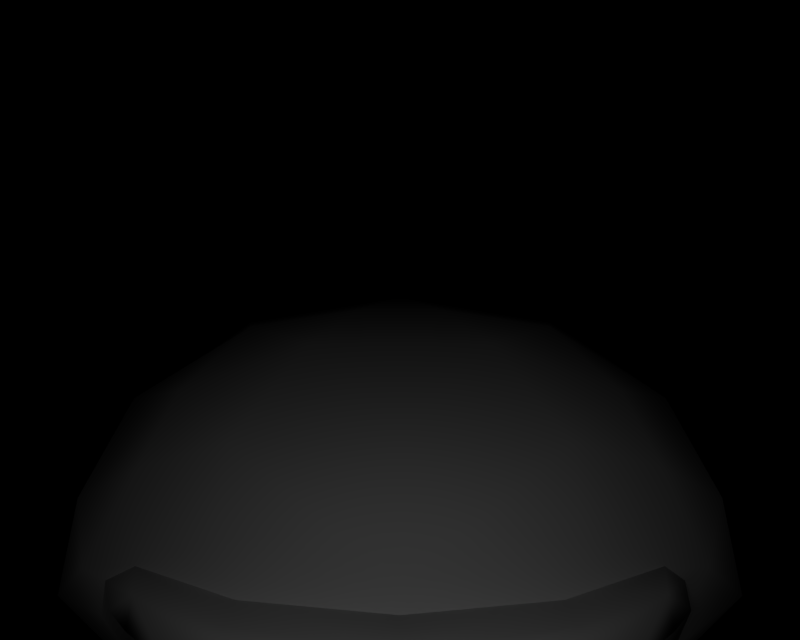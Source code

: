 # Source: BR_Whiscash-Shiny01.blend  (saved by Blender 2.66.1; exported with 4.5.12 LTS)
import bpy
from mathutils import Matrix  # noqa: F401  (used for matrix-valued properties, if any)

bpy.ops.wm.read_factory_settings(use_empty=True)
scene = bpy.context.scene
scene.name = '1'

# ---- collections
col_collection_1 = bpy.data.collections.new('Collection 1'); scene.collection.children.link(col_collection_1)

# ---- materials (node trees are filled in below, after node groups)
mat_mat_0 = bpy.data.materials.new('mat_0')
mat_mat_0.alpha_threshold = 0.0
mat_mat_0.specular_color = (0.5, 0.5, 0.5)
mat_mat_0.roughness = 0.5
mat_mat_5 = bpy.data.materials.new('mat_5')
mat_mat_5.alpha_threshold = 0.0
mat_mat_5.specular_color = (0.5, 0.5, 0.5)
mat_mat_5.roughness = 0.5
mat_mat_4 = bpy.data.materials.new('mat_4')
mat_mat_4.alpha_threshold = 0.0
mat_mat_4.specular_color = (0.5, 0.5, 0.5)
mat_mat_4.roughness = 0.5
mat_mat_3 = bpy.data.materials.new('mat_3')
mat_mat_3.alpha_threshold = 0.0
mat_mat_3.specular_color = (0.5, 0.5, 0.5)
mat_mat_3.roughness = 0.5
mat_mat_2 = bpy.data.materials.new('mat_2')
mat_mat_2.alpha_threshold = 0.0
mat_mat_2.specular_color = (0.5, 0.5, 0.5)
mat_mat_2.roughness = 0.5
mat_mat_1 = bpy.data.materials.new('mat_1')
mat_mat_1.alpha_threshold = 0.0
mat_mat_1.specular_color = (0.5, 0.5, 0.5)
mat_mat_1.roughness = 0.5

# ---- material node trees

# ---- cameras
cam_camera_001 = bpy.data.cameras.new('Camera.001')
cam_camera_001.passepartout_alpha = 0.2
cam_camera_001.clip_end = 100.0
cam_camera_001.lens = 35.0
cam_camera_001.sensor_width = 32.0
cam_camera_001.sensor_height = 18.0
cam_camera_001.show_passepartout = False
cam_camera_001.show_safe_areas = True
cam_camera_001.dof.focus_distance = 0.0
cam_camera_001.dof.aperture_fstop = 128.0

# ---- lights
light_lamp = bpy.data.lights.new('Lamp', 'POINT')
light_lamp.transmission_factor = 0.0
light_lamp.energy = 124.7
light_lamp.shadow_buffer_clip_start = 0.5
light_lamp.shadow_soft_size = 1.0
light_lamp.shadow_maximum_resolution = 0.006
light_lamp.use_absolute_resolution = True
light_lamp.cycles.use_multiple_importance_sampling = False

# ---- meshes
me_namazun_mat_0 = bpy.data.meshes.new('namazun_mat_0')
me_namazun_mat_0.from_pydata([(-1.557, 0.07531, 2.418), (-1.481, -0.207, 2.328), (-0.9906, -0.3315, 2.748), (-0.885, -0.06133, 2.889), (1.557, 0.07531, 2.418), (0.885, -0.06133, 2.889), (0.9906, -0.3315, 2.748), (1.481, -0.207, 2.328), (0.9225, 0.1521, 2.977), (0.0, -0.1068, 3.069), (0.885, -0.06787, 2.91), (0.0, 0.08801, 3.186), (0.9226, 0.274, 2.882), (0.0, 0.2327, 3.115), (0.8901, 0.3404, 2.685), (0.0, 0.3088, 2.837), (-0.9226, 0.274, 2.882), (-1.541, 0.4218, 2.323), (-1.491, 0.3293, 2.548), (-0.8901, 0.3404, 2.685), (1.491, 0.3293, 2.548), (1.541, 0.4218, 2.323), (1.155, -0.939, 2.489), (1.15, -1.239, 2.623), (1.078, -0.9822, 2.631), (1.248, -1.183, 2.439), (1.309, -0.8611, 2.492), (1.447, -1.081, 2.442), (1.386, -0.8264, 2.635), (1.547, -1.036, 2.629), (-1.447, -1.081, 2.442), (-1.155, -0.939, 2.489), (-1.248, -1.183, 2.439), (-1.309, -0.8611, 2.492), (-1.547, -1.036, 2.629), (-1.386, -0.8264, 2.635), (-1.078, -0.9822, 2.631), (-1.15, -1.239, 2.623), (-0.9225, 0.1521, 2.977), (-0.885, -0.06787, 2.91), (-1.53, -0.02105, -5.836), (-1.146, 0.06924, -5.266), (-1.405, 0.09859, -5.83), (-1.243, -0.03979, -5.211), (-1.405, -0.1408, -5.837), (-1.146, -0.1454, -5.272), (1.146, 0.06924, -5.266), (1.53, -0.02105, -5.836), (1.405, 0.09859, -5.83), (1.243, -0.03979, -5.211), (0.7818, 0.04071, -4.892), (0.9089, -0.05566, -4.866), (1.405, -0.1408, -5.837), (1.146, -0.1454, -5.272), (0.7818, -0.1425, -4.897), (1e-06, 0.1124, -5.657), (2e-06, 0.08512, -4.968), (-0.7818, 0.04071, -4.892), (-0.9089, -0.05566, -4.866), (-0.7818, -0.1425, -4.897), (1e-06, -0.1617, -5.665), (2e-06, -0.1907, -4.976), (1.272, 0.01019, 2.714), (1.569, 0.07107, 2.411), (1.732, 0.1257, 2.21), (1.663, -0.13, 2.118), (1.698, 0.06726, 2.114), (1.71, 0.2894, 2.163), (1.11, -0.3689, 2.542), (-1.412, -1.38, 2.532), (-1.549, -1.312, 2.621), (0.8676, -0.4139, 2.556), (1.549, -1.312, 2.621), (1.412, -1.38, 2.532), (-0.8676, -0.4139, 2.556), (-1.11, -0.3689, 2.542), (-1.663, -0.13, 2.118), (-1.732, 0.1257, 2.21), (-1.569, 0.07107, 2.411), (-1.768, 0.2894, 2.163), (-1.807, 0.06726, 2.114), (-1.272, 0.01019, 2.714), (-1.061, 0.1126, -6.297), (1e-06, 0.1063, -6.088), (-0.8475, -0.001092, -6.501), (1e-06, -0.01013, -6.2), (1e-06, -0.1331, -6.095), (0.8475, -0.001092, -6.501), (1.061, -0.1268, -6.304), (1.298, -0.007142, -6.299), (1.061, 0.1126, -6.297), (-1.061, -0.1268, -6.304), (-1.298, -0.007142, -6.299), (0.2501, -0.1929, -4.836), (0.4179, -0.1682, -4.552), (0.4179, 0.01388, -4.547), (0.2772, 0.06383, -4.828), (-0.2501, -0.1929, -4.836), (-0.4179, -0.1682, -4.552), (-0.4179, 0.01388, -4.547), (-0.2772, 0.06383, -4.828), (-0.4218, -0.3706, 3.0), (0.0, -0.4503, 2.69), (0.4218, -0.3706, 3.0), (0.0, -0.1084, 3.064)], [], [(0, 1, 2), (3, 0, 2), (4, 5, 6), (7, 4, 6), (8, 9, 10), (8, 11, 9), (12, 11, 8), (12, 13, 11), (14, 13, 12), (14, 15, 13), (16, 17, 18), (16, 19, 17), (13, 19, 16), (13, 15, 19), (14, 12, 20), (21, 14, 20), (22, 23, 24), (22, 25, 23), (26, 25, 22), (26, 27, 25), (28, 27, 26), (28, 29, 27), (30, 31, 32), (30, 33, 31), (34, 33, 30), (34, 35, 33), (36, 37, 32), (31, 36, 32), (38, 13, 16), (38, 11, 13), (39, 11, 38), (39, 9, 11), (40, 41, 42), (40, 43, 41), (44, 43, 40), (44, 45, 43), (46, 47, 48), (46, 49, 47), (50, 49, 46), (50, 51, 49), (49, 52, 47), (49, 53, 52), (51, 53, 49), (51, 54, 53), (55, 50, 46), (55, 56, 50), (41, 56, 55), (41, 57, 56), (43, 57, 41), (43, 58, 57), (45, 58, 43), (45, 59, 58), (60, 59, 45), (60, 61, 59), (53, 61, 60), (53, 54, 61), (62, 8, 10), (62, 20, 8), (63, 20, 62), (63, 64, 20), (4, 64, 63), (4, 7, 64), (65, 64, 7), (65, 66, 64), (67, 64, 66), (67, 20, 64), (21, 20, 67), (20, 12, 8), (7, 68, 65), (7, 6, 68), (69, 32, 37), (69, 30, 32), (70, 30, 69), (70, 34, 30), (71, 22, 24), (71, 26, 22), (68, 26, 71), (68, 28, 26), (72, 27, 29), (72, 73, 27), (25, 27, 73), (73, 23, 25), (31, 74, 36), (31, 33, 74), (75, 74, 33), (33, 35, 75), (2, 75, 35), (2, 1, 75), (76, 75, 1), (1, 77, 76), (0, 77, 1), (0, 78, 77), (18, 77, 78), (18, 79, 77), (17, 79, 18), (80, 77, 79), (80, 76, 77), (81, 18, 78), (81, 38, 18), (39, 38, 81), (38, 16, 18), (55, 42, 41), (55, 82, 42), (83, 82, 55), (83, 84, 82), (85, 84, 83), (85, 86, 84), (87, 86, 85), (87, 88, 86), (89, 88, 87), (89, 52, 88), (47, 52, 89), (89, 48, 47), (90, 48, 89), (90, 55, 48), (83, 55, 90), (90, 87, 83), (89, 87, 90), (87, 85, 83), (46, 48, 55), (60, 52, 53), (60, 88, 52), (86, 88, 60), (60, 91, 86), (44, 91, 60), (44, 92, 91), (40, 92, 44), (40, 42, 92), (82, 92, 42), (82, 84, 92), (91, 92, 84), (84, 86, 91), (45, 44, 60), (54, 93, 61), (54, 94, 93), (51, 94, 54), (51, 95, 94), (50, 95, 51), (50, 96, 95), (56, 96, 50), (97, 59, 61), (97, 98, 59), (58, 59, 98), (98, 99, 58), (57, 58, 99), (99, 100, 57), (56, 57, 100), (2, 101, 3), (2, 74, 101), (102, 101, 74), (102, 103, 101), (71, 103, 102), (71, 6, 103), (5, 103, 6), (5, 104, 103), (101, 103, 104), (104, 3, 101)])
me_namazun_mat_0.polygons.foreach_set('use_smooth', [True] * 157)
_k = set([(0, 3), (0, 78), (2, 35), (2, 74), (3, 104), (4, 5), (4, 63), (5, 104), (6, 68), (6, 71), (9, 10), (9, 39), (10, 62), (14, 15), (14, 21), (15, 19), (17, 19), (17, 79), (21, 67), (23, 24), (23, 73), (24, 71), (28, 29), (28, 68), (29, 72), (34, 35), (34, 70), (36, 37), (36, 74), (37, 69), (39, 81), (56, 96), (56, 100), (61, 93), (61, 97), (62, 63), (65, 66), (65, 68), (66, 67), (68, 71), (69, 70), (71, 102), (72, 73), (74, 75), (74, 102), (75, 76), (76, 80), (78, 81), (79, 80), (93, 94), (94, 95), (95, 96), (97, 98), (98, 99), (99, 100)])
me_namazun_mat_0.attributes.new('sharp_edge', 'BOOLEAN', 'EDGE').data.foreach_set('value', [ (min(e.vertices), max(e.vertices)) in _k for e in me_namazun_mat_0.edges])
_uv = me_namazun_mat_0.uv_layers.new(name='UVTex')
_uv.uv.foreach_set('vector', [0.9092, 0.8448, 0.8907, 0.7703, 0.7717, 0.7411, 0.746, 0.8128, 0.9092, 0.8448, 0.7717, 0.7411, 0.1533, 0.8448, 0.3165, 0.8128, 0.2908, 0.7411, 0.1718, 0.7703, 0.1533, 0.8448, 0.2908, 0.7411, 0.3074, 0.8693, 0.5312, 0.8023, 0.3165, 0.8112, 0.3074, 0.8693, 0.5312, 0.8542, 0.5312, 0.8023, 0.3073, 0.9004, 0.5312, 0.8542, 0.3074, 0.8693, 0.3073, 0.9004, 0.5312, 0.8914, 0.5312, 0.8542, 0.3152, 0.9162, 0.5312, 0.8914, 0.3073, 0.9004, 0.3152, 0.9162, 0.5312, 0.9091, 0.5312, 0.8914, 0.7552, 0.9004, 0.9052, 0.9346, 0.8931, 0.9122, 0.7552, 0.9004, 0.7473, 0.9162, 0.9052, 0.9346, 0.5312, 0.8914, 0.7473, 0.9162, 0.7552, 0.9004, 0.5312, 0.8914, 0.5312, 0.9091, 0.7473, 0.9162, 0.3152, 0.9162, 0.3073, 0.9004, 0.1694, 0.9122, 0.1573, 0.9346, 0.3152, 0.9162, 0.1694, 0.9122, 0.2509, 0.5803, 0.2523, 0.5028, 0.2695, 0.5701, 0.2509, 0.5803, 0.2283, 0.5161, 0.2523, 0.5028, 0.2136, 0.6006, 0.2283, 0.5161, 0.2509, 0.5803, 0.2136, 0.6006, 0.18, 0.5427, 0.2283, 0.5161, 0.1949, 0.6108, 0.18, 0.5427, 0.2136, 0.6006, 0.1949, 0.6108, 0.1557, 0.5561, 0.18, 0.5427, 0.8825, 0.5427, 0.8116, 0.5803, 0.8342, 0.5161, 0.8825, 0.5427, 0.8489, 0.6006, 0.8116, 0.5803, 0.9068, 0.5561, 0.8489, 0.6006, 0.8825, 0.5427, 0.9068, 0.5561, 0.8676, 0.6108, 0.8489, 0.6006, 0.793, 0.5701, 0.8102, 0.5028, 0.8342, 0.5161, 0.8116, 0.5803, 0.793, 0.5701, 0.8342, 0.5161, 0.7551, 0.8693, 0.5312, 0.8914, 0.7552, 0.9004, 0.7551, 0.8693, 0.5312, 0.8542, 0.5312, 0.8914, 0.746, 0.8112, 0.5312, 0.8542, 0.7551, 0.8693, 0.746, 0.8112, 0.5312, 0.8023, 0.5312, 0.8542, 0.8751, 0.7549, 0.789, 0.783, 0.8472, 0.7862, 0.8751, 0.7549, 0.8106, 0.7549, 0.789, 0.783, 0.8472, 0.7236, 0.8106, 0.7549, 0.8751, 0.7549, 0.8472, 0.7236, 0.789, 0.7268, 0.8106, 0.7549, 0.2735, 0.783, 0.1874, 0.7549, 0.2153, 0.7862, 0.2735, 0.783, 0.2519, 0.7549, 0.1874, 0.7549, 0.3415, 0.7784, 0.2519, 0.7549, 0.2735, 0.783, 0.3415, 0.7784, 0.3107, 0.7534, 0.2519, 0.7549, 0.2519, 0.7549, 0.2153, 0.7236, 0.1874, 0.7549, 0.2519, 0.7549, 0.2735, 0.7268, 0.2153, 0.7236, 0.3107, 0.7534, 0.2735, 0.7268, 0.2519, 0.7549, 0.3107, 0.7534, 0.3415, 0.7305, 0.2735, 0.7268, 0.5312, 0.7912, 0.3415, 0.7784, 0.2735, 0.783, 0.5312, 0.7912, 0.5312, 0.7894, 0.3415, 0.7784, 0.789, 0.783, 0.5312, 0.7894, 0.5312, 0.7912, 0.789, 0.783, 0.721, 0.7784, 0.5312, 0.7894, 0.8106, 0.7549, 0.721, 0.7784, 0.789, 0.783, 0.8106, 0.7549, 0.7518, 0.7534, 0.721, 0.7784, 0.789, 0.7268, 0.7518, 0.7534, 0.8106, 0.7549, 0.789, 0.7268, 0.721, 0.7305, 0.7518, 0.7534, 0.5312, 0.7195, 0.721, 0.7305, 0.789, 0.7268, 0.5312, 0.7195, 0.5312, 0.7173, 0.721, 0.7305, 0.2735, 0.7268, 0.5312, 0.7173, 0.5312, 0.7195, 0.2735, 0.7268, 0.3415, 0.7305, 0.5312, 0.7173, 0.2227, 0.8301, 0.3074, 0.8693, 0.3165, 0.8112, 0.2227, 0.8301, 0.1694, 0.9122, 0.3074, 0.8693, 0.1506, 0.8437, 0.1694, 0.9122, 0.2227, 0.8301, 0.1506, 0.8437, 0.1108, 0.8564, 0.1694, 0.9122, 0.1533, 0.8448, 0.1108, 0.8564, 0.1506, 0.8437, 0.1533, 0.8448, 0.1718, 0.7703, 0.1108, 0.8564, 0.1278, 0.7888, 0.1108, 0.8564, 0.1718, 0.7703, 0.1278, 0.7888, 0.1192, 0.8403, 0.1108, 0.8564, 0.1164, 0.8988, 0.1108, 0.8564, 0.1192, 0.8403, 0.1164, 0.8988, 0.1694, 0.9122, 0.1108, 0.8564, 0.1573, 0.9346, 0.1694, 0.9122, 0.1164, 0.8988, 0.1694, 0.9122, 0.3073, 0.9004, 0.3074, 0.8693, 0.1718, 0.7703, 0.2618, 0.7297, 0.1278, 0.7888, 0.1718, 0.7703, 0.2908, 0.7411, 0.2618, 0.7297, 0.8738, 0.4653, 0.8342, 0.5161, 0.8102, 0.5028, 0.8738, 0.4653, 0.8825, 0.5427, 0.8342, 0.5161, 0.9073, 0.4838, 0.8825, 0.5427, 0.8738, 0.4653, 0.9073, 0.4838, 0.9068, 0.5561, 0.8825, 0.5427, 0.3207, 0.718, 0.2509, 0.5803, 0.2695, 0.5701, 0.3207, 0.718, 0.2136, 0.6006, 0.2509, 0.5803, 0.2618, 0.7297, 0.2136, 0.6006, 0.3207, 0.718, 0.2618, 0.7297, 0.1949, 0.6108, 0.2136, 0.6006, 0.1552, 0.4838, 0.18, 0.5427, 0.1557, 0.5561, 0.1552, 0.4838, 0.1887, 0.4653, 0.18, 0.5427, 0.2283, 0.5161, 0.18, 0.5427, 0.1887, 0.4653, 0.1887, 0.4653, 0.2523, 0.5028, 0.2283, 0.5161, 0.8116, 0.5803, 0.7418, 0.718, 0.793, 0.5701, 0.8116, 0.5803, 0.8489, 0.6006, 0.7418, 0.718, 0.8007, 0.7297, 0.7418, 0.718, 0.8489, 0.6006, 0.8489, 0.6006, 0.8676, 0.6108, 0.8007, 0.7297, 0.7717, 0.7411, 0.8007, 0.7297, 0.8676, 0.6108, 0.7717, 0.7411, 0.8907, 0.7703, 0.8007, 0.7297, 0.9347, 0.7888, 0.8007, 0.7297, 0.8907, 0.7703, 0.8907, 0.7703, 0.9517, 0.8564, 0.9347, 0.7888, 0.9092, 0.8448, 0.9517, 0.8564, 0.8907, 0.7703, 0.9092, 0.8448, 0.9119, 0.8437, 0.9517, 0.8564, 0.8931, 0.9122, 0.9517, 0.8564, 0.9119, 0.8437, 0.8931, 0.9122, 0.9603, 0.8988, 0.9517, 0.8564, 0.9052, 0.9346, 0.9603, 0.8988, 0.8931, 0.9122, 0.9699, 0.8403, 0.9517, 0.8564, 0.9603, 0.8988, 0.9699, 0.8403, 0.9347, 0.7888, 0.9517, 0.8564, 0.8398, 0.8301, 0.8931, 0.9122, 0.9119, 0.8437, 0.8398, 0.8301, 0.7551, 0.8693, 0.8931, 0.9122, 0.746, 0.8112, 0.7551, 0.8693, 0.8398, 0.8301, 0.7551, 0.8693, 0.7552, 0.9004, 0.8931, 0.9122, 0.5312, 0.7912, 0.8472, 0.7862, 0.789, 0.783, 0.5312, 0.7912, 0.7697, 0.7862, 0.8472, 0.7862, 0.5312, 0.7862, 0.7697, 0.7862, 0.5312, 0.7912, 0.5312, 0.7862, 0.7218, 0.7549, 0.7697, 0.7862, 0.5312, 0.7549, 0.7218, 0.7549, 0.5312, 0.7862, 0.5312, 0.7549, 0.5312, 0.7236, 0.7218, 0.7549, 0.3407, 0.7549, 0.5312, 0.7236, 0.5312, 0.7549, 0.3407, 0.7549, 0.2928, 0.7236, 0.5312, 0.7236, 0.2394, 0.7549, 0.2928, 0.7236, 0.3407, 0.7549, 0.2394, 0.7549, 0.2153, 0.7236, 0.2928, 0.7236, 0.1874, 0.7549, 0.2153, 0.7236, 0.2394, 0.7549, 0.2394, 0.7549, 0.2153, 0.7862, 0.1874, 0.7549, 0.2928, 0.7862, 0.2153, 0.7862, 0.2394, 0.7549, 0.2928, 0.7862, 0.5312, 0.7912, 0.2153, 0.7862, 0.5312, 0.7862, 0.5312, 0.7912, 0.2928, 0.7862, 0.2928, 0.7862, 0.3407, 0.7549, 0.5312, 0.7862, 0.2394, 0.7549, 0.3407, 0.7549, 0.2928, 0.7862, 0.3407, 0.7549, 0.5312, 0.7549, 0.5312, 0.7862, 0.2735, 0.783, 0.2153, 0.7862, 0.5312, 0.7912, 0.5312, 0.7195, 0.2153, 0.7236, 0.2735, 0.7268, 0.5312, 0.7195, 0.2928, 0.7236, 0.2153, 0.7236, 0.5312, 0.7236, 0.2928, 0.7236, 0.5312, 0.7195, 0.5312, 0.7195, 0.7697, 0.7236, 0.5312, 0.7236, 0.8472, 0.7236, 0.7697, 0.7236, 0.5312, 0.7195, 0.8472, 0.7236, 0.8231, 0.7549, 0.7697, 0.7236, 0.8751, 0.7549, 0.8231, 0.7549, 0.8472, 0.7236, 0.8751, 0.7549, 0.8472, 0.7862, 0.8231, 0.7549, 0.7697, 0.7862, 0.8231, 0.7549, 0.8472, 0.7862, 0.7697, 0.7862, 0.7218, 0.7549, 0.8231, 0.7549, 0.7697, 0.7236, 0.8231, 0.7549, 0.7218, 0.7549, 0.7218, 0.7549, 0.5312, 0.7236, 0.7697, 0.7236, 0.789, 0.7268, 0.8472, 0.7236, 0.5312, 0.7195, 0.3415, 0.7305, 0.4706, 0.7178, 0.5312, 0.7173, 0.3415, 0.7305, 0.4298, 0.7265, 0.4706, 0.7178, 0.3107, 0.7534, 0.4298, 0.7265, 0.3415, 0.7305, 0.3107, 0.7534, 0.4298, 0.7741, 0.4298, 0.7265, 0.3415, 0.7784, 0.4298, 0.7741, 0.3107, 0.7534, 0.3415, 0.7784, 0.464, 0.785, 0.4298, 0.7741, 0.5312, 0.7894, 0.464, 0.785, 0.3415, 0.7784, 0.5919, 0.7178, 0.721, 0.7305, 0.5312, 0.7173, 0.5919, 0.7178, 0.6327, 0.7265, 0.721, 0.7305, 0.7518, 0.7534, 0.721, 0.7305, 0.6327, 0.7265, 0.6327, 0.7265, 0.6327, 0.7741, 0.7518, 0.7534, 0.721, 0.7784, 0.7518, 0.7534, 0.6327, 0.7741, 0.6327, 0.7741, 0.5985, 0.785, 0.721, 0.7784, 0.5312, 0.7894, 0.721, 0.7784, 0.5985, 0.785, 0.7717, 0.7411, 0.6336, 0.7328, 0.746, 0.8128, 0.7717, 0.7411, 0.7418, 0.718, 0.6336, 0.7328, 0.5312, 0.7096, 0.6336, 0.7328, 0.7418, 0.718, 0.5312, 0.7096, 0.4289, 0.7328, 0.6336, 0.7328, 0.3207, 0.718, 0.4289, 0.7328, 0.5312, 0.7096, 0.3207, 0.718, 0.2908, 0.7411, 0.4289, 0.7328, 0.3165, 0.8128, 0.4289, 0.7328, 0.2908, 0.7411, 0.3165, 0.8128, 0.5312, 0.8019, 0.4289, 0.7328, 0.6336, 0.7328, 0.4289, 0.7328, 0.5312, 0.8019, 0.5312, 0.8019, 0.746, 0.8128, 0.6336, 0.7328])
me_namazun_mat_0.materials.append(mat_mat_0)
me_namazun_mat_0.use_remesh_preserve_volume = False
me_namazun_mat_0.use_remesh_preserve_attributes = False
me_namazun_mat_0.use_mirror_vertex_groups = False
me_namazun_mat_0.update()
me_namazun_mat_5 = bpy.data.meshes.new('namazun_mat_5')
me_namazun_mat_5.from_pydata([(1.447, -1.092, 2.813), (1.155, -0.9475, 2.774), (1.248, -1.194, 2.81), (1.309, -0.8696, 2.776), (1.547, -1.036, 2.629), (1.386, -0.8264, 2.635), (-1.155, -0.9475, 2.774), (-1.15, -1.239, 2.623), (-1.078, -0.9822, 2.631), (-1.248, -1.194, 2.81), (-1.309, -0.8696, 2.776), (-1.447, -1.092, 2.813), (-1.386, -0.8264, 2.635), (-1.547, -1.036, 2.629), (1.078, -0.9822, 2.631), (1.15, -1.239, 2.623), (1.549, -1.312, 2.621), (1.412, -1.385, 2.705), (1.412, -1.38, 2.532), (-1.549, -1.312, 2.621), (-1.412, -1.385, 2.705), (-1.412, -1.38, 2.532), (0.9906, -0.3315, 2.748), (0.8676, -0.4139, 2.556), (1.11, -0.3689, 2.542), (-0.9906, -0.3315, 2.748), (-0.8676, -0.4139, 2.556)], [], [(0, 1, 2), (0, 3, 1), (3, 0, 4), (4, 5, 3), (6, 7, 8), (6, 9, 7), (10, 9, 6), (10, 11, 9), (12, 11, 10), (12, 13, 11), (14, 15, 2), (1, 14, 2), (0, 16, 4), (0, 17, 16), (17, 0, 2), (2, 15, 17), (18, 17, 15), (18, 16, 17), (19, 11, 13), (19, 20, 11), (21, 20, 19), (21, 7, 20), (9, 20, 7), (9, 11, 20), (14, 22, 23), (14, 1, 22), (3, 22, 1), (3, 24, 22), (5, 24, 3), (10, 25, 12), (10, 6, 25), (8, 25, 6), (8, 26, 25)])
me_namazun_mat_5.polygons.foreach_set('use_smooth', [True] * 33)
_k = set([(4, 5), (4, 16), (5, 24), (7, 8), (7, 21), (8, 26), (12, 13), (12, 25), (13, 19), (14, 15), (14, 23), (15, 18), (16, 18), (19, 21), (22, 23), (22, 24), (25, 26)])
me_namazun_mat_5.attributes.new('sharp_edge', 'BOOLEAN', 'EDGE').data.foreach_set('value', [ (min(e.vertices), max(e.vertices)) in _k for e in me_namazun_mat_5.edges])
_uv = me_namazun_mat_5.uv_layers.new(name='UVTex')
_uv.uv.foreach_set('vector', [0.6954, 0.474, 0.2452, 0.6592, 0.389, 0.3426, 0.6954, 0.474, 0.4823, 0.7598, 0.2452, 0.6592, 0.4823, 0.7598, 0.6954, 0.474, 0.8495, 0.5397, 0.8495, 0.5397, 0.6012, 0.8101, 0.4823, 0.7598, 0.2496, 0.659, 0.2409, 0.2751, 0.1297, 0.6085, 0.2496, 0.659, 0.3956, 0.3411, 0.2409, 0.2751, 0.4903, 0.76, 0.3956, 0.3411, 0.2496, 0.659, 0.4903, 0.76, 0.7066, 0.4731, 0.3956, 0.3411, 0.611, 0.8106, 0.7066, 0.4731, 0.4903, 0.76, 0.611, 0.8106, 0.863, 0.539, 0.7066, 0.4731, 0.1271, 0.6089, 0.2366, 0.2769, 0.389, 0.3426, 0.2452, 0.6592, 0.1271, 0.6089, 0.389, 0.3426, 0.6954, 0.474, 0.8528, 0.1831, 0.8495, 0.5397, 0.6954, 0.474, 0.6403, 0.09174, 0.8528, 0.1831, 0.6403, 0.09174, 0.6954, 0.474, 0.389, 0.3426, 0.389, 0.3426, 0.2366, 0.2769, 0.6403, 0.09174, 0.6403, 0.09174, 0.6403, 0.09174, 0.2366, 0.2769, 0.6403, 0.09174, 0.8528, 0.1831, 0.6403, 0.09174, 0.8664, 0.1809, 0.7066, 0.4731, 0.863, 0.539, 0.8664, 0.1809, 0.6507, 0.08919, 0.7066, 0.4731, 0.6507, 0.08919, 0.6507, 0.08919, 0.8664, 0.1809, 0.6507, 0.08919, 0.2409, 0.2751, 0.6507, 0.08919, 0.3956, 0.3411, 0.6507, 0.08919, 0.2409, 0.2751, 0.3956, 0.3411, 0.7066, 0.4731, 0.6507, 0.08919, 0.1271, 0.6089, -0.008173, 1.453, -0.1978, 1.339, 0.1271, 0.6089, 0.2452, 0.6592, -0.008173, 1.453, 0.4823, 0.7598, -0.008173, 1.453, 0.2452, 0.6592, 0.4823, 0.7598, 0.1759, 1.397, -0.008173, 1.453, 0.6012, 0.8101, 0.1759, 1.397, 0.4823, 0.7598, 0.4903, 0.76, -0.007592, 1.456, 0.611, 0.8106, 0.4903, 0.76, 0.2496, 0.659, -0.007592, 1.456, 0.1297, 0.6085, -0.007592, 1.456, 0.2496, 0.659, 0.1297, 0.6085, -0.2001, 1.342, -0.007592, 1.456])
me_namazun_mat_5.materials.append(mat_mat_5)
me_namazun_mat_5.use_remesh_preserve_volume = False
me_namazun_mat_5.use_remesh_preserve_attributes = False
me_namazun_mat_5.use_mirror_vertex_groups = False
me_namazun_mat_5.update()
me_namazun_mat_4 = bpy.data.meshes.new('namazun_mat_4')
me_namazun_mat_4.from_pydata([(-0.1032, 1.544, -1.318), (1e-06, 1.876, -0.5465), (0.1032, 1.544, -1.318)], [], [(0, 1, 2)])
me_namazun_mat_4.polygons.foreach_set('use_smooth', [True] * 1)
_k = set([(0, 1), (0, 2), (1, 2)])
me_namazun_mat_4.attributes.new('sharp_edge', 'BOOLEAN', 'EDGE').data.foreach_set('value', [ (min(e.vertices), max(e.vertices)) in _k for e in me_namazun_mat_4.edges])
_uv = me_namazun_mat_4.uv_layers.new(name='UVTex')
_uv.uv.foreach_set('vector', [1.307, -0.4375, 0.7316, -0.414, 1.307, -0.4375])
me_namazun_mat_4.materials.append(mat_mat_4)
me_namazun_mat_4.use_remesh_preserve_volume = False
me_namazun_mat_4.use_remesh_preserve_attributes = False
me_namazun_mat_4.use_mirror_vertex_groups = False
me_namazun_mat_4.update()
me_namazun_mat_3 = bpy.data.meshes.new('namazun_mat_3')
me_namazun_mat_3.from_pydata([(0.6744, -1.117, 1.498), (-0.8166, -1.306, 0.5754), (0.8166, -1.306, 0.5754), (-0.6744, -1.117, 1.498), (0.4468, -0.9003, 2.087), (-0.4468, -0.9003, 2.087), (2e-06, -1.037, -1.997), (1.667, -0.8962, -0.7621), (1e-06, -1.257, -0.7529), (1.311, -0.7394, -1.998), (2e-06, -0.6924, -3.367), (0.8978, -0.5491, -3.046), (-1.11, -0.3689, 2.542), (-1.663, -0.13, 2.118), (-1.519, -0.6657, 1.66), (-0.8676, -0.4139, 2.556), (1.663, -0.13, 2.118), (1.11, -0.3689, 2.542), (0.8676, -0.4139, 2.556), (1.519, -0.6657, 1.66), (-1.311, -0.7394, -1.998), (-1.667, -0.8962, -0.7621), (-0.8978, -0.5491, -3.046), (1.831, -0.3645, 1.672), (2.036, -0.6856, 0.7753), (1.866, -0.899, -0.07069), (-1.866, -0.8966, -0.1538), (-2.036, -0.6855, 0.7728), (-1.831, -0.3645, 1.672), (0.0, -0.4503, 2.69), (-0.6397, -0.3914, -3.857), (2e-06, -0.4499, -4.221), (-0.2501, -0.1929, -4.836), (2e-06, -0.1907, -4.976), (0.2501, -0.1929, -4.836), (0.6397, -0.3914, -3.857), (0.4179, -0.1682, -4.552), (-0.4179, -0.1682, -4.552)], [], [(0, 1, 2), (0, 3, 1), (3, 0, 4), (4, 5, 3), (6, 7, 8), (6, 9, 7), (10, 9, 6), (10, 11, 9), (12, 13, 14), (15, 12, 14), (16, 17, 18), (19, 16, 18), (20, 8, 21), (20, 6, 8), (22, 6, 20), (22, 10, 6), (19, 23, 16), (19, 24, 23), (0, 24, 19), (0, 2, 24), (25, 24, 2), (2, 7, 25), (8, 7, 2), (2, 1, 8), (21, 8, 1), (1, 26, 21), (27, 26, 1), (1, 3, 27), (14, 27, 3), (14, 28, 27), (13, 28, 14), (4, 0, 19), (19, 18, 4), (29, 4, 18), (29, 5, 4), (15, 5, 29), (15, 14, 5), (3, 5, 14), (30, 10, 22), (30, 31, 10), (32, 31, 30), (32, 33, 31), (34, 31, 33), (34, 35, 31), (36, 35, 34), (30, 37, 32), (35, 10, 31), (35, 11, 10)])
me_namazun_mat_3.polygons.foreach_set('use_smooth', [True] * 48)
_k = set([(7, 9), (7, 25), (9, 11), (11, 35), (12, 13), (12, 15), (13, 28), (15, 29), (16, 17), (16, 23), (17, 18), (18, 29), (20, 21), (20, 22), (21, 26), (22, 30), (23, 24), (24, 25), (26, 27), (27, 28), (30, 37), (32, 33), (32, 37), (33, 34), (34, 36), (35, 36)])
me_namazun_mat_3.attributes.new('sharp_edge', 'BOOLEAN', 'EDGE').data.foreach_set('value', [ (min(e.vertices), max(e.vertices)) in _k for e in me_namazun_mat_3.edges])
_uv = me_namazun_mat_3.uv_layers.new(name='UVTex')
_uv.uv.foreach_set('vector', [0.3901, 0.1599, 0.6331, 0.1015, 0.3669, 0.1015, 0.3901, 0.1599, 0.6099, 0.1599, 0.6331, 0.1015, 0.6099, 0.1599, 0.3901, 0.1599, 0.4272, 0.2231, 0.4272, 0.2231, 0.5728, 0.2231, 0.6099, 0.1599, 0.5, 0.1533, 0.2283, 0.2012, 0.5, 0.1039, 0.5, 0.1533, 0.2864, 0.2334, 0.2283, 0.2012, 0.5, 0.235, 0.2864, 0.2334, 0.5, 0.1533, 0.5, 0.235, 0.3537, 0.2762, 0.2864, 0.2334, 0.6809, 0.37, 0.771, 0.4309, 0.7476, 0.2829, 0.6414, 0.358, 0.6809, 0.37, 0.7476, 0.2829, 0.229, 0.4309, 0.3191, 0.37, 0.3586, 0.358, 0.2524, 0.2829, 0.229, 0.4309, 0.3586, 0.358, 0.7136, 0.2334, 0.5, 0.1039, 0.7717, 0.2012, 0.7136, 0.2334, 0.5, 0.1533, 0.5, 0.1039, 0.6463, 0.2762, 0.5, 0.1533, 0.7136, 0.2334, 0.6463, 0.2762, 0.5, 0.235, 0.5, 0.1533, 0.2524, 0.2829, 0.2015, 0.3641, 0.229, 0.4309, 0.2524, 0.2829, 0.1681, 0.2704, 0.2015, 0.3641, 0.3901, 0.1599, 0.1681, 0.2704, 0.2524, 0.2829, 0.3901, 0.1599, 0.3669, 0.1015, 0.1681, 0.2704, 0.1958, 0.206, 0.1681, 0.2704, 0.3669, 0.1015, 0.3669, 0.1015, 0.2283, 0.2012, 0.1958, 0.206, 0.5, 0.1039, 0.2283, 0.2012, 0.3669, 0.1015, 0.3669, 0.1015, 0.6331, 0.1015, 0.5, 0.1039, 0.7717, 0.2012, 0.5, 0.1039, 0.6331, 0.1015, 0.6331, 0.1015, 0.8042, 0.206, 0.7717, 0.2012, 0.8319, 0.2704, 0.8042, 0.206, 0.6331, 0.1015, 0.6331, 0.1015, 0.6099, 0.1599, 0.8319, 0.2704, 0.7476, 0.2829, 0.8319, 0.2704, 0.6099, 0.1599, 0.7476, 0.2829, 0.7985, 0.3641, 0.8319, 0.2704, 0.771, 0.4309, 0.7985, 0.3641, 0.7476, 0.2829, 0.4272, 0.2231, 0.3901, 0.1599, 0.2524, 0.2829, 0.2524, 0.2829, 0.3586, 0.358, 0.4272, 0.2231, 0.5, 0.3492, 0.4272, 0.2231, 0.3586, 0.358, 0.5, 0.3492, 0.5728, 0.2231, 0.4272, 0.2231, 0.6414, 0.358, 0.5728, 0.2231, 0.5, 0.3492, 0.6414, 0.358, 0.7476, 0.2829, 0.5728, 0.2231, 0.6099, 0.1599, 0.5728, 0.2231, 0.7476, 0.2829, 0.6043, 0.3122, 0.5, 0.235, 0.6463, 0.2762, 0.6043, 0.3122, 0.5, 0.2934, 0.5, 0.235, 0.5408, 0.3577, 0.5, 0.2934, 0.6043, 0.3122, 0.5408, 0.3577, 0.5, 0.3572, 0.5, 0.2934, 0.4592, 0.3577, 0.5, 0.2934, 0.5, 0.3572, 0.4592, 0.3577, 0.3957, 0.3122, 0.5, 0.2934, 0.4319, 0.3667, 0.3957, 0.3122, 0.4592, 0.3577, 0.6043, 0.3122, 0.5681, 0.3667, 0.5408, 0.3577, 0.3957, 0.3122, 0.5, 0.235, 0.5, 0.2934, 0.3957, 0.3122, 0.3537, 0.2762, 0.5, 0.235])
me_namazun_mat_3.materials.append(mat_mat_3)
me_namazun_mat_3.use_remesh_preserve_volume = False
me_namazun_mat_3.use_remesh_preserve_attributes = False
me_namazun_mat_3.use_mirror_vertex_groups = False
me_namazun_mat_3.update()
me_namazun_mat_2 = bpy.data.meshes.new('namazun_mat_2')
me_namazun_mat_2.from_pydata([(-2.3, 0.8679, 0.1669), (-1.243, 1.231, -1.213), (-2.068, 0.5759, -0.9771), (-2.001, 1.285, 0.2213), (-2.21, 0.7752, 0.914), (-1.959, 1.277, 0.9639), (-1.591, 0.2907, -2.063), (-1.109, 0.6683, -2.114), (-0.1169, 1.239, -1.747), (2e-06, 0.9337, -2.176), (-1.218, 1.845, 0.2988), (-0.3153, 1.925, 0.9975), (1e-06, 2.034, 0.3694), (-1.094, 1.804, 0.9998), (-0.1032, 1.544, -1.318), (2e-06, 0.5207, -3.33), (1.109, 0.6683, -2.114), (0.7413, 0.3132, -3.336), (-0.7413, 0.3132, -3.336), (2.213, -0.1642, -0.7728), (2.3, 0.8679, 0.1669), (2.462, -0.0656, 0.0597), (2.068, 0.5759, -0.9771), (1.765, -0.1591, -2.026), (1.591, 0.2907, -2.063), (1.311, -0.7394, -1.998), (1.667, -0.8962, -0.7621), (0.8978, -0.5491, -3.046), (1.011, -0.1899, -3.321), (-1.311, -0.7394, -1.998), (-1.011, -0.1899, -3.321), (-0.8978, -0.5491, -3.046), (-1.765, -0.1591, -2.026), (-1.667, -0.8962, -0.7621), (-2.213, -0.1642, -0.7728), (2.001, 1.285, 0.2213), (1.243, 1.231, -1.213), (-2.462, -0.0656, 0.0597), (1.959, 1.277, 0.9639), (1.218, 1.845, 0.2988), (1.094, 1.804, 0.9998), (2.21, 0.7752, 0.914), (0.3153, 1.925, 0.9975), (-0.6048, 1.695, 1.634), (0.6048, 1.695, 1.634), (0.1032, 1.544, -1.318), (1e-06, 1.876, -0.5465), (0.1169, 1.239, -1.747), (-2.154, -1.169, 0.4106), (-2.536, -1.473, -0.2496), (-2.188, -1.157, -0.1853), (-2.543, -1.513, 0.3368), (-2.298, -1.024, 0.9549), (-2.664, -1.344, 0.918), (-2.388, -0.8984, 0.9221), (-2.766, -1.179, 0.8952), (-2.422, -0.8474, 0.4609), (-2.785, -1.187, 0.3108), (-2.292, -1.015, -0.1864), (-2.638, -1.35, -0.2678), (2.292, -1.015, -0.1864), (2.536, -1.473, -0.2496), (2.188, -1.157, -0.1853), (2.638, -1.35, -0.2678), (2.422, -0.8449, 0.3779), (2.785, -1.187, 0.3108), (2.388, -0.8984, 0.9221), (2.766, -1.179, 0.8952), (2.298, -1.024, 0.9549), (2.664, -1.344, 0.918), (2.154, -1.169, 0.4106), (2.543, -1.513, 0.3368), (-0.7761, -0.1515, -3.932), (-0.7693, -0.3453, -3.661), (-0.6397, -0.3914, -3.857), (-1.026, -0.5149, -4.018), (-0.9227, -0.6141, -4.029), (-1.277, -0.7952, -3.889), (-1.223, -0.8666, -3.737), (-1.352, -0.8512, -3.593), (-1.156, -0.7647, -3.254), (-1.26, -0.6695, -3.24), (-0.8937, -0.4053, -3.331), (-1.18, -0.5149, -3.603), (-0.4179, -0.1682, -4.552), (-0.4179, 0.01388, -4.547), (-0.3097, 0.2655, -4.254), (-0.2772, 0.06383, -4.828), (2e-06, 0.08512, -4.968), (0.3097, 0.2655, -4.254), (0.7761, -0.1515, -3.932), (0.4179, 0.01388, -4.547), (0.4179, -0.1682, -4.552), (0.6397, -0.3914, -3.857), (0.7693, -0.3453, -3.661), (1.026, -0.5149, -4.018), (1.18, -0.5149, -3.603), (1.277, -0.7952, -3.889), (1.352, -0.8512, -3.593), (1.223, -0.8666, -3.737), (1.156, -0.7647, -3.254), (0.9946, -0.7389, -3.64), (0.9227, -0.6141, -4.029), (0.2772, 0.06383, -4.828), (2.247, 0.04281, 1.669), (2.119, 0.6826, 1.661), (1.889, 0.3404, 2.06), (1.628, 0.9365, 1.998), (1.541, 0.4218, 2.323), (1.016, 1.129, 2.242), (1.039, 0.6089, 2.569), (0.3313, 0.7111, 2.724), (0.8901, 0.3404, 2.685), (0.0, 0.3088, 2.837), (-0.3313, 0.7111, 2.724), (0.0, 1.177, 2.383), (-1.016, 1.129, 2.242), (-1.46, 1.386, 1.635), (-2.119, 0.6826, 1.661), (-1.628, 0.9365, 1.998), (-1.945, 0.3404, 2.06), (-1.541, 0.4218, 2.323), (-1.768, 0.2894, 2.163), (-1.807, 0.06726, 2.114), (-2.247, 0.04281, 1.669), (-1.039, 0.6089, 2.569), (-0.8901, 0.3404, 2.685), (1.46, 1.386, 1.635), (1.698, 0.06726, 2.114), (1.71, 0.2894, 2.163), (2.036, -0.6856, 0.7753), (2.047, -0.7079, -0.02097), (1.866, -0.899, -0.07069), (-2.036, -0.6855, 0.7728), (-2.047, -0.7079, -0.02097), (-1.866, -0.8966, -0.1538), (-1.663, -0.13, 2.118), (-1.831, -0.3645, 1.672), (0.8937, -0.4053, -3.331), (1.26, -0.6695, -3.24), (1.663, -0.13, 2.118), (1.831, -0.3645, 1.672), (-0.9946, -0.7389, -3.64), (-2.908, -1.672, 0.2243), (-3.068, -1.563, 0.4604), (-3.009, -1.601, -0.03145), (3.009, -1.601, -0.03145), (3.068, -1.563, 0.4604), (2.908, -1.672, 0.2243)], [], [(0, 1, 2), (0, 3, 1), (3, 0, 4), (4, 5, 3), (1, 6, 2), (1, 7, 6), (8, 7, 1), (8, 9, 7), (10, 11, 12), (10, 13, 11), (3, 13, 10), (3, 5, 13), (1, 14, 8), (15, 16, 17), (15, 9, 16), (18, 9, 15), (18, 7, 9), (19, 20, 21), (19, 22, 20), (23, 22, 19), (23, 24, 22), (25, 19, 26), (25, 23, 19), (27, 23, 25), (27, 28, 23), (29, 30, 31), (29, 32, 30), (33, 32, 29), (33, 34, 32), (22, 35, 20), (22, 36, 35), (24, 36, 22), (24, 16, 36), (37, 0, 2), (2, 34, 37), (6, 34, 2), (6, 32, 34), (38, 39, 40), (38, 35, 39), (41, 35, 38), (41, 20, 35), (39, 12, 42), (40, 39, 42), (43, 44, 42), (11, 43, 42), (39, 36, 45), (46, 39, 45), (14, 1, 10), (46, 14, 10), (14, 45, 47), (8, 14, 47), (16, 9, 47), (36, 16, 47), (47, 9, 8), (48, 49, 50), (48, 51, 49), (52, 51, 48), (52, 53, 51), (54, 53, 52), (54, 55, 53), (56, 55, 54), (56, 57, 55), (58, 57, 56), (58, 59, 57), (50, 59, 58), (50, 49, 59), (60, 61, 62), (60, 63, 61), (64, 63, 60), (64, 65, 63), (66, 65, 64), (66, 67, 65), (68, 67, 66), (68, 69, 67), (70, 69, 68), (70, 71, 69), (62, 71, 70), (62, 61, 71), (42, 12, 11), (47, 45, 36), (36, 39, 35), (3, 10, 1), (18, 6, 7), (18, 30, 6), (72, 30, 18), (72, 73, 30), (74, 73, 72), (74, 75, 73), (76, 75, 74), (76, 77, 75), (78, 77, 76), (78, 79, 77), (80, 79, 78), (80, 81, 79), (31, 81, 80), (31, 82, 81), (30, 82, 31), (30, 73, 82), (83, 82, 73), (83, 81, 82), (79, 81, 83), (83, 77, 79), (75, 77, 83), (83, 73, 75), (30, 32, 6), (72, 84, 74), (72, 85, 84), (86, 85, 72), (86, 87, 85), (88, 87, 86), (86, 89, 88), (15, 89, 86), (15, 17, 89), (90, 89, 17), (90, 91, 89), (92, 91, 90), (90, 93, 92), (94, 93, 90), (94, 95, 93), (96, 95, 94), (96, 97, 95), (98, 97, 96), (98, 99, 97), (100, 99, 98), (100, 101, 99), (27, 101, 100), (27, 93, 101), (102, 101, 93), (102, 99, 101), (97, 99, 102), (102, 95, 97), (93, 95, 102), (18, 86, 72), (18, 15, 86), (103, 89, 91), (103, 88, 89), (46, 12, 39), (46, 10, 12), (41, 21, 20), (41, 104, 21), (105, 104, 41), (105, 106, 104), (107, 106, 105), (107, 108, 106), (109, 108, 107), (109, 110, 108), (111, 110, 109), (111, 112, 110), (113, 112, 111), (111, 114, 113), (115, 114, 111), (115, 116, 114), (43, 116, 115), (43, 117, 116), (13, 117, 43), (13, 5, 117), (118, 117, 5), (118, 119, 117), (120, 119, 118), (121, 119, 120), (122, 121, 120), (120, 123, 122), (124, 123, 120), (120, 118, 124), (4, 124, 118), (4, 37, 124), (0, 37, 4), (110, 112, 108), (43, 11, 13), (5, 4, 118), (119, 116, 117), (119, 121, 116), (125, 116, 121), (125, 114, 116), (126, 114, 125), (126, 113, 114), (121, 126, 125), (109, 115, 111), (109, 44, 115), (127, 44, 109), (127, 40, 44), (38, 40, 127), (127, 105, 38), (107, 105, 127), (127, 109, 107), (115, 44, 43), (105, 41, 38), (40, 42, 44), (106, 128, 104), (106, 129, 128), (108, 129, 106), (130, 21, 104), (130, 131, 21), (64, 131, 130), (64, 60, 131), (132, 131, 60), (132, 26, 131), (19, 131, 26), (19, 21, 131), (62, 132, 60), (62, 70, 132), (130, 132, 70), (70, 68, 130), (66, 130, 68), (66, 64, 130), (37, 133, 124), (37, 134, 133), (34, 134, 37), (34, 33, 134), (135, 134, 33), (135, 58, 134), (50, 58, 135), (135, 48, 50), (133, 48, 135), (133, 52, 48), (54, 52, 133), (133, 56, 54), (134, 56, 133), (134, 58, 56), (124, 136, 123), (124, 137, 136), (133, 137, 124), (24, 17, 16), (24, 28, 17), (23, 28, 24), (28, 90, 17), (28, 94, 90), (138, 94, 28), (138, 96, 94), (139, 96, 138), (139, 98, 96), (100, 98, 139), (139, 27, 100), (138, 27, 139), (138, 28, 27), (140, 104, 128), (140, 141, 104), (130, 104, 141), (74, 142, 76), (74, 31, 142), (80, 142, 31), (80, 78, 142), (76, 142, 78), (53, 143, 51), (53, 144, 143), (55, 144, 53), (55, 57, 144), (145, 144, 57), (145, 143, 144), (49, 143, 145), (49, 51, 143), (59, 145, 57), (59, 49, 145), (63, 146, 61), (63, 65, 146), (147, 146, 65), (147, 148, 146), (69, 148, 147), (69, 71, 148), (61, 148, 71), (61, 146, 148), (67, 147, 65), (67, 69, 147)])
me_namazun_mat_2.polygons.foreach_set('use_smooth', [True] * 263)
_k = set([(14, 45), (14, 46), (25, 26), (25, 27), (26, 132), (27, 93), (29, 31), (29, 33), (31, 74), (33, 135), (45, 46), (74, 84), (84, 85), (85, 87), (87, 88), (88, 103), (91, 92), (91, 103), (92, 93), (108, 112), (108, 129), (112, 113), (113, 126), (121, 122), (121, 126), (122, 123), (123, 136), (128, 129), (128, 140), (130, 132), (130, 141), (133, 135), (133, 137), (136, 137), (140, 141)])
me_namazun_mat_2.attributes.new('sharp_edge', 'BOOLEAN', 'EDGE').data.foreach_set('value', [ (min(e.vertices), max(e.vertices)) in _k for e in me_namazun_mat_2.edges])
_uv = me_namazun_mat_2.uv_layers.new(name='UVTex')
_uv.uv.foreach_set('vector', [0.8749, 0.6841, 0.7025, 0.7708, 0.837, 0.5961, 0.8749, 0.6841, 0.8261, 0.797, 0.7025, 0.7708, 0.8261, 0.797, 0.8749, 0.6841, 0.8602, 0.6651, 0.8602, 0.6651, 0.8193, 0.8007, 0.8261, 0.797, 0.7025, 0.7708, 0.7593, 0.5105, 0.837, 0.5961, 0.7025, 0.7708, 0.6808, 0.6118, 0.7593, 0.5105, 0.5191, 0.7685, 0.6808, 0.6118, 0.7025, 0.7708, 0.5191, 0.7685, 0.5, 0.6828, 0.6808, 0.6118, 0.6986, 0.9483, 0.5514, 0.9756, 0.5, 1.0, 0.6986, 0.9483, 0.6783, 0.9431, 0.5514, 0.9756, 0.8261, 0.797, 0.6783, 0.9431, 0.6986, 0.9483, 0.8261, 0.797, 0.8193, 0.8007, 0.6783, 0.9431, 0.7025, 0.7708, 0.5168, 0.8542, 0.5191, 0.7685, 0.5, 0.5622, 0.3192, 0.6118, 0.3792, 0.5062, 0.5, 0.5622, 0.5, 0.6828, 0.3192, 0.6118, 0.6208, 0.5062, 0.5, 0.6828, 0.5, 0.5622, 0.6208, 0.5062, 0.6808, 0.6118, 0.5, 0.6828, 0.1392, 0.3983, 0.1251, 0.6841, 0.09869, 0.4316, 0.1392, 0.3983, 0.163, 0.5961, 0.1251, 0.6841, 0.2123, 0.3896, 0.163, 0.5961, 0.1392, 0.3983, 0.2123, 0.3896, 0.2407, 0.5105, 0.163, 0.5961, 0.2864, 0.2334, 0.1392, 0.3983, 0.2283, 0.2012, 0.2864, 0.2334, 0.2123, 0.3896, 0.1392, 0.3983, 0.3537, 0.2762, 0.2123, 0.3896, 0.2864, 0.2334, 0.3537, 0.2762, 0.3353, 0.3708, 0.2123, 0.3896, 0.7136, 0.2334, 0.6647, 0.3708, 0.6463, 0.2762, 0.7136, 0.2334, 0.7877, 0.3896, 0.6647, 0.3708, 0.7717, 0.2012, 0.7877, 0.3896, 0.7136, 0.2334, 0.7717, 0.2012, 0.8608, 0.3983, 0.7877, 0.3896, 0.163, 0.5961, 0.1739, 0.797, 0.1251, 0.6841, 0.163, 0.5961, 0.2975, 0.7708, 0.1739, 0.797, 0.2407, 0.5105, 0.2975, 0.7708, 0.163, 0.5961, 0.2407, 0.5105, 0.3192, 0.6118, 0.2975, 0.7708, 0.9013, 0.4316, 0.8749, 0.6841, 0.837, 0.5961, 0.837, 0.5961, 0.8608, 0.3983, 0.9013, 0.4316, 0.7593, 0.5105, 0.8608, 0.3983, 0.837, 0.5961, 0.7593, 0.5105, 0.7877, 0.3896, 0.8608, 0.3983, 0.1807, 0.8007, 0.3014, 0.9483, 0.3217, 0.9431, 0.1807, 0.8007, 0.1739, 0.797, 0.3014, 0.9483, 0.1398, 0.6651, 0.1739, 0.797, 0.1807, 0.8007, 0.1398, 0.6651, 0.1251, 0.6841, 0.1739, 0.797, 0.3014, 0.9483, 0.5, 1.0, 0.4486, 0.9756, 0.3217, 0.9431, 0.3014, 0.9483, 0.4486, 0.9756, 0.5986, 0.9189, 0.4014, 0.9189, 0.4486, 0.9756, 0.5514, 0.9756, 0.5986, 0.9189, 0.4486, 0.9756, 0.3014, 0.9483, 0.2975, 0.7708, 0.4832, 0.8542, 0.5, 0.9499, 0.3014, 0.9483, 0.4832, 0.8542, 0.5168, 0.8542, 0.7025, 0.7708, 0.6986, 0.9483, 0.5, 0.9499, 0.5168, 0.8542, 0.6986, 0.9483, 0.5168, 0.8542, 0.4832, 0.8542, 0.4809, 0.7685, 0.5191, 0.7685, 0.5168, 0.8542, 0.4809, 0.7685, 0.3192, 0.6118, 0.5, 0.6828, 0.4809, 0.7685, 0.2975, 0.7708, 0.3192, 0.6118, 0.4809, 0.7685, 0.4809, 0.7685, 0.5, 0.6828, 0.5191, 0.7685, 0.8511, 0.1372, 0.9134, 0.0499, 0.8566, 0.1356, 0.8511, 0.1372, 0.9145, 0.04391, 0.9134, 0.0499, 0.8746, 0.1807, 0.9145, 0.04391, 0.8511, 0.1372, 0.8746, 0.1807, 0.9343, 0.09396, 0.9145, 0.04391, 0.8892, 0.2142, 0.9343, 0.09396, 0.8746, 0.1807, 0.8892, 0.2142, 0.9508, 0.1382, 0.9343, 0.09396, 0.8947, 0.2242, 0.9508, 0.1382, 0.8892, 0.2142, 0.8947, 0.2242, 0.9539, 0.1316, 0.9508, 0.1382, 0.8736, 0.1737, 0.9539, 0.1316, 0.8947, 0.2242, 0.8736, 0.1737, 0.93, 0.08281, 0.9539, 0.1316, 0.8566, 0.1356, 0.93, 0.08281, 0.8736, 0.1737, 0.8566, 0.1356, 0.9134, 0.0499, 0.93, 0.08281, 0.1264, 0.1737, 0.08658, 0.0499, 0.1434, 0.1356, 0.1264, 0.1737, 0.07003, 0.08281, 0.08658, 0.0499, 0.1053, 0.2242, 0.07003, 0.08281, 0.1264, 0.1737, 0.1053, 0.2242, 0.04613, 0.1316, 0.07003, 0.08281, 0.1108, 0.2142, 0.04613, 0.1316, 0.1053, 0.2242, 0.1108, 0.2142, 0.0492, 0.1382, 0.04613, 0.1316, 0.1254, 0.1807, 0.0492, 0.1382, 0.1108, 0.2142, 0.1254, 0.1807, 0.06574, 0.09396, 0.0492, 0.1382, 0.1489, 0.1372, 0.06574, 0.09396, 0.1254, 0.1807, 0.1489, 0.1372, 0.08553, 0.04391, 0.06574, 0.09396, 0.1434, 0.1356, 0.08553, 0.04391, 0.1489, 0.1372, 0.1434, 0.1356, 0.08658, 0.0499, 0.08553, 0.04391, 0.4486, 0.9756, 0.5, 1.0, 0.5514, 0.9756, 0.4809, 0.7685, 0.4832, 0.8542, 0.2975, 0.7708, 0.2975, 0.7708, 0.3014, 0.9483, 0.1739, 0.797, 0.8261, 0.797, 0.6986, 0.9483, 0.7025, 0.7708, 0.6208, 0.5062, 0.7593, 0.5105, 0.6808, 0.6118, 0.6208, 0.5062, 0.6647, 0.3708, 0.7593, 0.5105, 0.6265, 0.3762, 0.6647, 0.3708, 0.6208, 0.5062, 0.6265, 0.3762, 0.6254, 0.3262, 0.6647, 0.3708, 0.6043, 0.3122, 0.6254, 0.3262, 0.6265, 0.3762, 0.6043, 0.3122, 0.6672, 0.2776, 0.6254, 0.3262, 0.6504, 0.2508, 0.6672, 0.2776, 0.6043, 0.3122, 0.6504, 0.2508, 0.7082, 0.2031, 0.6672, 0.2776, 0.6994, 0.1851, 0.7082, 0.2031, 0.6504, 0.2508, 0.6994, 0.1851, 0.7203, 0.1904, 0.7082, 0.2031, 0.6884, 0.2164, 0.7203, 0.1904, 0.6994, 0.1851, 0.6884, 0.2164, 0.7053, 0.2422, 0.7203, 0.1904, 0.6463, 0.2762, 0.7053, 0.2422, 0.6884, 0.2164, 0.6463, 0.2762, 0.6457, 0.3127, 0.7053, 0.2422, 0.6647, 0.3708, 0.6457, 0.3127, 0.6463, 0.2762, 0.6647, 0.3708, 0.6254, 0.3262, 0.6457, 0.3127, 0.6924, 0.2809, 0.6457, 0.3127, 0.6254, 0.3262, 0.6924, 0.2809, 0.7053, 0.2422, 0.6457, 0.3127, 0.7203, 0.1904, 0.7053, 0.2422, 0.6924, 0.2809, 0.6924, 0.2809, 0.7082, 0.2031, 0.7203, 0.1904, 0.6672, 0.2776, 0.7082, 0.2031, 0.6924, 0.2809, 0.6924, 0.2809, 0.6254, 0.3262, 0.6672, 0.2776, 0.6647, 0.3708, 0.7877, 0.3896, 0.7593, 0.5105, 0.6265, 0.3762, 0.5681, 0.3667, 0.6043, 0.3122, 0.6265, 0.3762, 0.5681, 0.4158, 0.5681, 0.3667, 0.5505, 0.486, 0.5681, 0.4158, 0.6265, 0.3762, 0.5505, 0.486, 0.5452, 0.427, 0.5681, 0.4158, 0.5, 0.4316, 0.5452, 0.427, 0.5505, 0.486, 0.5505, 0.486, 0.4495, 0.486, 0.5, 0.4316, 0.5, 0.5622, 0.4495, 0.486, 0.5505, 0.486, 0.5, 0.5622, 0.3792, 0.5062, 0.4495, 0.486, 0.3735, 0.3762, 0.4495, 0.486, 0.3792, 0.5062, 0.3735, 0.3762, 0.4319, 0.4158, 0.4495, 0.486, 0.4319, 0.3667, 0.4319, 0.4158, 0.3735, 0.3762, 0.3735, 0.3762, 0.3957, 0.3122, 0.4319, 0.3667, 0.3746, 0.3262, 0.3957, 0.3122, 0.3735, 0.3762, 0.3746, 0.3262, 0.3328, 0.2776, 0.3957, 0.3122, 0.3076, 0.2809, 0.3328, 0.2776, 0.3746, 0.3262, 0.3076, 0.2809, 0.2918, 0.2031, 0.3328, 0.2776, 0.2797, 0.1904, 0.2918, 0.2031, 0.3076, 0.2809, 0.2797, 0.1904, 0.3006, 0.1851, 0.2918, 0.2031, 0.3116, 0.2164, 0.3006, 0.1851, 0.2797, 0.1904, 0.3116, 0.2164, 0.3379, 0.2203, 0.3006, 0.1851, 0.3537, 0.2762, 0.3379, 0.2203, 0.3116, 0.2164, 0.3537, 0.2762, 0.3957, 0.3122, 0.3379, 0.2203, 0.3496, 0.2508, 0.3379, 0.2203, 0.3957, 0.3122, 0.3496, 0.2508, 0.3006, 0.1851, 0.3379, 0.2203, 0.2918, 0.2031, 0.3006, 0.1851, 0.3496, 0.2508, 0.3496, 0.2508, 0.3328, 0.2776, 0.2918, 0.2031, 0.3957, 0.3122, 0.3328, 0.2776, 0.3496, 0.2508, 0.6208, 0.5062, 0.5505, 0.486, 0.6265, 0.3762, 0.6208, 0.5062, 0.5, 0.5622, 0.5505, 0.486, 0.4548, 0.427, 0.4495, 0.486, 0.4319, 0.4158, 0.4548, 0.427, 0.5, 0.4316, 0.4495, 0.486, 0.5, 0.9499, 0.5, 1.0, 0.3014, 0.9483, 0.5, 0.9499, 0.6986, 0.9483, 0.5, 1.0, 0.1398, 0.6651, 0.09869, 0.4316, 0.1251, 0.6841, 0.1398, 0.6651, 0.1338, 0.4739, 0.09869, 0.4316, 0.1546, 0.6462, 0.1338, 0.4739, 0.1398, 0.6651, 0.1546, 0.6462, 0.1921, 0.5572, 0.1338, 0.4739, 0.2346, 0.7174, 0.1921, 0.5572, 0.1546, 0.6462, 0.2346, 0.7174, 0.2489, 0.5813, 0.1921, 0.5572, 0.3344, 0.7712, 0.2489, 0.5813, 0.2346, 0.7174, 0.3344, 0.7712, 0.3307, 0.6337, 0.2489, 0.5813, 0.446, 0.6625, 0.3307, 0.6337, 0.3344, 0.7712, 0.446, 0.6625, 0.3549, 0.5623, 0.3307, 0.6337, 0.5, 0.555, 0.3549, 0.5623, 0.446, 0.6625, 0.446, 0.6625, 0.554, 0.6625, 0.5, 0.555, 0.5, 0.7852, 0.554, 0.6625, 0.446, 0.6625, 0.5, 0.7852, 0.6656, 0.7712, 0.554, 0.6625, 0.5986, 0.9189, 0.6656, 0.7712, 0.5, 0.7852, 0.5986, 0.9189, 0.738, 0.8355, 0.6656, 0.7712, 0.6783, 0.9431, 0.738, 0.8355, 0.5986, 0.9189, 0.6783, 0.9431, 0.8193, 0.8007, 0.738, 0.8355, 0.8454, 0.6462, 0.738, 0.8355, 0.8193, 0.8007, 0.8454, 0.6462, 0.7654, 0.7174, 0.738, 0.8355, 0.817, 0.5572, 0.7654, 0.7174, 0.8454, 0.6462, 0.817, 0.5572, 0.7511, 0.5813, 0.7654, 0.7174, 0.7882, 0.5443, 0.7511, 0.5813, 0.817, 0.5572, 0.817, 0.5572, 0.7946, 0.4841, 0.7882, 0.5443, 0.8662, 0.4739, 0.7946, 0.4841, 0.817, 0.5572, 0.817, 0.5572, 0.8454, 0.6462, 0.8662, 0.4739, 0.8602, 0.6651, 0.8662, 0.4739, 0.8454, 0.6462, 0.8602, 0.6651, 0.9013, 0.4316, 0.8662, 0.4739, 0.8749, 0.6841, 0.9013, 0.4316, 0.8602, 0.6651, 0.3307, 0.6337, 0.3549, 0.5623, 0.2489, 0.5813, 0.5986, 0.9189, 0.5514, 0.9756, 0.6783, 0.9431, 0.8193, 0.8007, 0.8602, 0.6651, 0.8454, 0.6462, 0.7654, 0.7174, 0.6656, 0.7712, 0.738, 0.8355, 0.7654, 0.7174, 0.7511, 0.5813, 0.6656, 0.7712, 0.6693, 0.6337, 0.6656, 0.7712, 0.7511, 0.5813, 0.6693, 0.6337, 0.554, 0.6625, 0.6656, 0.7712, 0.6451, 0.5623, 0.554, 0.6625, 0.6693, 0.6337, 0.6451, 0.5623, 0.5, 0.555, 0.554, 0.6625, 0.7511, 0.5813, 0.6451, 0.5623, 0.6693, 0.6337, 0.3344, 0.7712, 0.5, 0.7852, 0.446, 0.6625, 0.3344, 0.7712, 0.4014, 0.9189, 0.5, 0.7852, 0.262, 0.8355, 0.4014, 0.9189, 0.3344, 0.7712, 0.262, 0.8355, 0.3217, 0.9431, 0.4014, 0.9189, 0.1807, 0.8007, 0.3217, 0.9431, 0.262, 0.8355, 0.262, 0.8355, 0.1546, 0.6462, 0.1807, 0.8007, 0.2346, 0.7174, 0.1546, 0.6462, 0.262, 0.8355, 0.262, 0.8355, 0.3344, 0.7712, 0.2346, 0.7174, 0.5, 0.7852, 0.4014, 0.9189, 0.5986, 0.9189, 0.1546, 0.6462, 0.1398, 0.6651, 0.1807, 0.8007, 0.3217, 0.9431, 0.4486, 0.9756, 0.4014, 0.9189, 0.1921, 0.5572, 0.2232, 0.4841, 0.1338, 0.4739, 0.1921, 0.5572, 0.2213, 0.5443, 0.2232, 0.4841, 0.2489, 0.5813, 0.2213, 0.5443, 0.1921, 0.5572, 0.1681, 0.2704, 0.09869, 0.4316, 0.1338, 0.4739, 0.1681, 0.2704, 0.1663, 0.2579, 0.09869, 0.4316, 0.1053, 0.2242, 0.1663, 0.2579, 0.1681, 0.2704, 0.1053, 0.2242, 0.1264, 0.1737, 0.1663, 0.2579, 0.1958, 0.206, 0.1663, 0.2579, 0.1264, 0.1737, 0.1958, 0.206, 0.2283, 0.2012, 0.1663, 0.2579, 0.1392, 0.3983, 0.1663, 0.2579, 0.2283, 0.2012, 0.1392, 0.3983, 0.09869, 0.4316, 0.1663, 0.2579, 0.1434, 0.1356, 0.1958, 0.206, 0.1264, 0.1737, 0.1434, 0.1356, 0.1489, 0.1372, 0.1958, 0.206, 0.1681, 0.2704, 0.1958, 0.206, 0.1489, 0.1372, 0.1489, 0.1372, 0.1254, 0.1807, 0.1681, 0.2704, 0.1108, 0.2142, 0.1681, 0.2704, 0.1254, 0.1807, 0.1108, 0.2142, 0.1053, 0.2242, 0.1681, 0.2704, 0.9013, 0.4316, 0.8319, 0.2704, 0.8662, 0.4739, 0.9013, 0.4316, 0.8337, 0.2579, 0.8319, 0.2704, 0.8608, 0.3983, 0.8337, 0.2579, 0.9013, 0.4316, 0.8608, 0.3983, 0.7717, 0.2012, 0.8337, 0.2579, 0.8042, 0.206, 0.8337, 0.2579, 0.7717, 0.2012, 0.8042, 0.206, 0.8736, 0.1737, 0.8337, 0.2579, 0.8566, 0.1356, 0.8736, 0.1737, 0.8042, 0.206, 0.8042, 0.206, 0.8511, 0.1372, 0.8566, 0.1356, 0.8319, 0.2704, 0.8511, 0.1372, 0.8042, 0.206, 0.8319, 0.2704, 0.8746, 0.1807, 0.8511, 0.1372, 0.8892, 0.2142, 0.8746, 0.1807, 0.8319, 0.2704, 0.8319, 0.2704, 0.8947, 0.2242, 0.8892, 0.2142, 0.8337, 0.2579, 0.8947, 0.2242, 0.8319, 0.2704, 0.8337, 0.2579, 0.8736, 0.1737, 0.8947, 0.2242, 0.8662, 0.4739, 0.771, 0.4309, 0.7946, 0.4841, 0.8662, 0.4739, 0.7985, 0.3641, 0.771, 0.4309, 0.8319, 0.2704, 0.7985, 0.3641, 0.8662, 0.4739, 0.2407, 0.5105, 0.3792, 0.5062, 0.3192, 0.6118, 0.2407, 0.5105, 0.3353, 0.3708, 0.3792, 0.5062, 0.2123, 0.3896, 0.3353, 0.3708, 0.2407, 0.5105, 0.3353, 0.3708, 0.3735, 0.3762, 0.3792, 0.5062, 0.3353, 0.3708, 0.3746, 0.3262, 0.3735, 0.3762, 0.3543, 0.3127, 0.3746, 0.3262, 0.3353, 0.3708, 0.3543, 0.3127, 0.3076, 0.2809, 0.3746, 0.3262, 0.2947, 0.2422, 0.3076, 0.2809, 0.3543, 0.3127, 0.2947, 0.2422, 0.2797, 0.1904, 0.3076, 0.2809, 0.3116, 0.2164, 0.2797, 0.1904, 0.2947, 0.2422, 0.2947, 0.2422, 0.3537, 0.2762, 0.3116, 0.2164, 0.3543, 0.3127, 0.3537, 0.2762, 0.2947, 0.2422, 0.3543, 0.3127, 0.3353, 0.3708, 0.3537, 0.2762, 0.229, 0.4309, 0.1338, 0.4739, 0.2232, 0.4841, 0.229, 0.4309, 0.2015, 0.3641, 0.1338, 0.4739, 0.1681, 0.2704, 0.1338, 0.4739, 0.2015, 0.3641, 0.6043, 0.3122, 0.6621, 0.2203, 0.6504, 0.2508, 0.6043, 0.3122, 0.6463, 0.2762, 0.6621, 0.2203, 0.6884, 0.2164, 0.6621, 0.2203, 0.6463, 0.2762, 0.6884, 0.2164, 0.6994, 0.1851, 0.6621, 0.2203, 0.6504, 0.2508, 0.6621, 0.2203, 0.6994, 0.1851, 0.9343, 0.09396, 0.9741, 0.0, 0.9145, 0.04391, 0.9343, 0.09396, 1.0, 0.03136, 0.9741, 0.0, 0.9508, 0.1382, 1.0, 0.03136, 0.9343, 0.09396, 0.9508, 0.1382, 0.9539, 0.1316, 1.0, 0.03136, 0.9904, 0.01715, 1.0, 0.03136, 0.9539, 0.1316, 0.9904, 0.01715, 0.9741, 0.0, 1.0, 0.03136, 0.9134, 0.0499, 0.9741, 0.0, 0.9904, 0.01715, 0.9134, 0.0499, 0.9145, 0.04391, 0.9741, 0.0, 0.93, 0.08281, 0.9904, 0.01715, 0.9539, 0.1316, 0.93, 0.08281, 0.9134, 0.0499, 0.9904, 0.01715, 0.07003, 0.08281, 0.009613, 0.01715, 0.08658, 0.0499, 0.07003, 0.08281, 0.04613, 0.1316, 0.009613, 0.01715, 0.0, 0.03136, 0.009613, 0.01715, 0.04613, 0.1316, 0.0, 0.03136, 0.02594, 0.0, 0.009613, 0.01715, 0.06574, 0.09396, 0.02594, 0.0, 0.0, 0.03136, 0.06574, 0.09396, 0.08553, 0.04391, 0.02594, 0.0, 0.08658, 0.0499, 0.02594, 0.0, 0.08553, 0.04391, 0.08658, 0.0499, 0.009613, 0.01715, 0.02594, 0.0, 0.0492, 0.1382, 0.0, 0.03136, 0.04613, 0.1316, 0.0492, 0.1382, 0.06574, 0.09396, 0.0, 0.03136])
me_namazun_mat_2.materials.append(mat_mat_2)
me_namazun_mat_2.use_remesh_preserve_volume = False
me_namazun_mat_2.use_remesh_preserve_attributes = False
me_namazun_mat_2.use_mirror_vertex_groups = False
me_namazun_mat_2.update()
me_namazun_mat_1 = bpy.data.meshes.new('namazun_mat_1')
me_namazun_mat_1.from_pydata([(-0.8533, -0.2419, 1.94), (0.8533, -0.2419, 1.94), (0.8003, 0.3704, 1.843), (-0.8003, 0.3704, 1.843), (0.885, -0.06787, 2.91), (0.0, -0.1068, 3.069), (1.272, 0.01019, 2.714), (1.569, 0.07107, 2.411), (1.064, 0.02086, 1.949), (1.557, 0.07531, 2.418), (0.885, -0.06133, 2.889), (0.0, -0.1084, 3.064), (-0.885, -0.06133, 2.889), (-1.557, 0.07531, 2.418), (-1.064, 0.02086, 1.949), (-1.569, 0.07107, 2.411), (-1.272, 0.01019, 2.714), (-0.885, -0.06787, 2.91)], [], [(0, 1, 2), (3, 0, 2), (4, 5, 2), (6, 4, 2), (2, 7, 6), (2, 8, 7), (1, 8, 2), (1, 9, 8), (10, 9, 1), (1, 11, 10), (0, 11, 1), (0, 12, 11), (12, 0, 13), (0, 14, 13), (14, 0, 3), (3, 15, 14), (16, 15, 3), (3, 17, 16), (5, 17, 3), (3, 2, 5), (7, 8, 9), (13, 14, 15)])
me_namazun_mat_1.polygons.foreach_set('use_smooth', [True] * 22)
_k = set([(4, 5), (4, 6), (5, 17), (6, 7), (7, 9), (9, 10), (10, 11), (11, 12), (12, 13), (13, 15), (15, 16), (16, 17)])
me_namazun_mat_1.attributes.new('sharp_edge', 'BOOLEAN', 'EDGE').data.foreach_set('value', [ (min(e.vertices), max(e.vertices)) in _k for e in me_namazun_mat_1.edges])
_uv = me_namazun_mat_1.uv_layers.new(name='UVTex')
_uv.uv.foreach_set('vector', [0.1549, 0.3693, 0.8456, 0.3693, 0.7946, 0.7143, 0.1829, 0.7078, 0.1549, 0.3693, 0.7946, 0.7143, 0.7612, 0.9514, 0.5, 0.958, 0.7946, 0.7143, 0.9018, 0.9018, 0.7612, 0.9514, 0.7946, 0.7143, 0.7946, 0.7143, 0.9732, 0.7165, 0.9018, 0.9018, 0.7946, 0.7143, 0.8884, 0.5871, 0.9732, 0.7165, 0.8456, 0.3693, 0.8884, 0.5871, 0.7946, 0.7143, 0.8456, 0.3693, 0.9911, 0.4241, 0.8884, 0.5871, 0.8371, 0.1295, 0.9911, 0.4241, 0.8456, 0.3693, 0.8456, 0.3693, 0.5, 0.1013, 0.8371, 0.1295, 0.1549, 0.3693, 0.5, 0.1013, 0.8456, 0.3693, 0.1549, 0.3693, 0.1562, 0.1295, 0.5, 0.1013, 0.1562, 0.1295, 0.1549, 0.3693, 0.01339, 0.4107, 0.1549, 0.3693, 0.1184, 0.5846, 0.01339, 0.4107, 0.1184, 0.5846, 0.1549, 0.3693, 0.1829, 0.7078, 0.1829, 0.7078, 0.01339, 0.7165, 0.1184, 0.5846, 0.1071, 0.9062, 0.01339, 0.7165, 0.1829, 0.7078, 0.1829, 0.7078, 0.2388, 0.9514, 0.1071, 0.9062, 0.5, 0.958, 0.2388, 0.9514, 0.1829, 0.7078, 0.1829, 0.7078, 0.7946, 0.7143, 0.5, 0.958, 0.9732, 0.7165, 0.8884, 0.5871, 0.9911, 0.4241, 0.01339, 0.4107, 0.1184, 0.5846, 0.01339, 0.7165])
me_namazun_mat_1.materials.append(mat_mat_1)
me_namazun_mat_1.use_remesh_preserve_volume = False
me_namazun_mat_1.use_remesh_preserve_attributes = False
me_namazun_mat_1.use_mirror_vertex_groups = False
me_namazun_mat_1.update()

# ---- objects
ob_lamp_002 = bpy.data.objects.new('Lamp.002', light_lamp)
ob_lamp_001 = bpy.data.objects.new('Lamp.001', light_lamp)
ob_camera_001 = bpy.data.objects.new('Camera.001', cam_camera_001)
ob_namazun_mat_0 = bpy.data.objects.new('namazun_mat_0', me_namazun_mat_0)
ob_namazun_mat_5 = bpy.data.objects.new('namazun_mat_5', me_namazun_mat_5)
ob_namazun_mat_4 = bpy.data.objects.new('namazun_mat_4', me_namazun_mat_4)
ob_namazun_mat_3 = bpy.data.objects.new('namazun_mat_3', me_namazun_mat_3)
ob_namazun_mat_2 = bpy.data.objects.new('namazun_mat_2', me_namazun_mat_2)
ob_namazun_mat_1 = bpy.data.objects.new('namazun_mat_1', me_namazun_mat_1)

# ---- transforms, parenting, visibility, modifiers, constraints
ob_lamp_002.location = (1.235, 1.853, 7.413)
ob_lamp_002.lock_rotations_4d = False
ob_lamp_002.empty_display_type = 'ARROWS'
ob_lamp_002.lineart.crease_threshold = 0.0
ob_lamp_001.location = (-1.235, 1.853, 7.413)
ob_lamp_001.lock_rotations_4d = False
ob_lamp_001.empty_display_type = 'ARROWS'
ob_lamp_001.lineart.crease_threshold = 0.0
ob_camera_001.location = (0.0, 1.853, 7.413)
ob_camera_001.lock_rotations_4d = False
ob_camera_001.empty_display_type = 'ARROWS'
ob_camera_001.lineart.crease_threshold = 0.0
ob_namazun_mat_0.location = (0.0, 0.0, 0.0)
ob_namazun_mat_0.lock_rotations_4d = False
ob_namazun_mat_0.empty_display_type = 'ARROWS'
ob_namazun_mat_0.lineart.crease_threshold = 0.0
ob_namazun_mat_5.location = (0.0, 0.0, 0.0)
ob_namazun_mat_5.lock_rotations_4d = False
ob_namazun_mat_5.empty_display_type = 'ARROWS'
ob_namazun_mat_5.lineart.crease_threshold = 0.0
ob_namazun_mat_4.location = (0.0, 0.0, 0.0)
ob_namazun_mat_4.lock_rotations_4d = False
ob_namazun_mat_4.empty_display_type = 'ARROWS'
ob_namazun_mat_4.lineart.crease_threshold = 0.0
ob_namazun_mat_3.location = (0.0, 0.0, 0.0)
ob_namazun_mat_3.lock_rotations_4d = False
ob_namazun_mat_3.empty_display_type = 'ARROWS'
ob_namazun_mat_3.lineart.crease_threshold = 0.0
ob_namazun_mat_2.location = (0.0, 0.0, 0.0)
ob_namazun_mat_2.lock_rotations_4d = False
ob_namazun_mat_2.empty_display_type = 'ARROWS'
ob_namazun_mat_2.lineart.crease_threshold = 0.0
ob_namazun_mat_1.location = (0.0, 0.0, 0.0)
ob_namazun_mat_1.lock_rotations_4d = False
ob_namazun_mat_1.empty_display_type = 'ARROWS'
ob_namazun_mat_1.lineart.crease_threshold = 0.0

# ---- collection membership
col_collection_1.objects.link(ob_lamp_002)
col_collection_1.objects.link(ob_lamp_001)
col_collection_1.objects.link(ob_camera_001)
col_collection_1.objects.link(ob_namazun_mat_0)
col_collection_1.objects.link(ob_namazun_mat_5)
col_collection_1.objects.link(ob_namazun_mat_4)
col_collection_1.objects.link(ob_namazun_mat_3)
col_collection_1.objects.link(ob_namazun_mat_2)
col_collection_1.objects.link(ob_namazun_mat_1)

# ---- scene / render settings (as saved in the file)
scene.camera = ob_camera_001
scene.frame_start = 1; scene.frame_end = 250; scene.frame_set(1)
scene.render.engine = 'BLENDER_EEVEE_NEXT'
scene.render.image_settings.file_format = 'TARGA'
scene.render.image_settings.color_mode = 'RGB'
scene.render.image_settings.compression = 90
scene.render.resolution_x = 320
scene.render.resolution_y = 256
scene.render.fps = 25
scene.render.dither_intensity = 0.0
scene.render.film_transparent = True
scene.render.use_compositing = False
scene.render.use_sequencer = False
scene.render.use_file_extension = False
scene.render.bake_margin = 2
scene.render.bake_bias = 0.0
scene.render.use_stamp_time = False
scene.render.use_stamp_date = False
scene.render.use_stamp_frame = False
scene.render.use_stamp_camera = False
scene.render.use_stamp_scene = False
scene.render.use_stamp_filename = False
scene.render.use_stamp_render_time = False
scene.render.stamp_font_size = 0
scene.render.stamp_foreground = (0.0, 0.0, 0.0, 0.0)
scene.render.stamp_background = (0.0, 0.0, 0.0, 0.0)
scene.cycles.use_denoising = False
scene.cycles.samples = 10
scene.cycles.sampling_pattern = 'TABULATED_SOBOL'
scene.cycles.light_sampling_threshold = 0.0
scene.cycles.use_adaptive_sampling = False
scene.cycles.use_light_tree = False
scene.cycles.blur_glossy = 0.0
scene.cycles.volume_bounces = 1
scene.cycles.pixel_filter_type = 'GAUSSIAN'
scene.cycles.sample_clamp_indirect = 0.0
scene.view_settings.view_transform = 'Raw'
bpy.context.view_layer.update()
